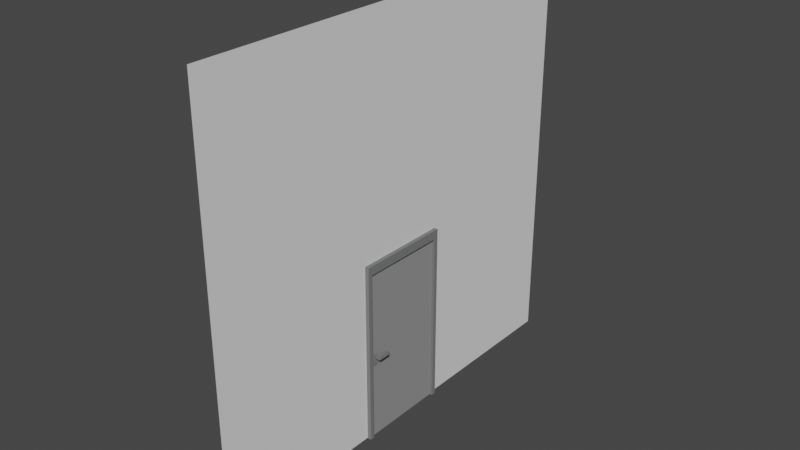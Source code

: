 # Source: CustomWalls_SingleDoor.blend  (saved by Blender 2.91.10; exported with 4.5.12 LTS)
import bpy
from mathutils import Matrix  # noqa: F401  (used for matrix-valued properties, if any)

bpy.ops.wm.read_factory_settings(use_empty=True)
scene = bpy.context.scene
scene.name = 'Scene'

# ---- materials (node trees are filled in below, after node groups)
mat_pintu = bpy.data.materials.new('Pintu')
mat_pintu.use_transparent_shadow = False
mat_gagang_pintu = bpy.data.materials.new('Gagang Pintu')
mat_gagang_pintu.use_transparent_shadow = False
mat_pintu_001 = bpy.data.materials.new('Pintu.001')
mat_pintu_001.use_transparent_shadow = False
mat_gagang_pintu_001 = bpy.data.materials.new('Gagang Pintu.001')
mat_gagang_pintu_001.use_transparent_shadow = False

# ---- material node trees
mat_pintu.use_nodes = True; mat_pintu.node_tree.nodes.clear()
_N = mat_pintu.node_tree.nodes; _L = mat_pintu.node_tree.links
n0 = _N.new('ShaderNodeOutputMaterial'); n0.name = 'Material Output'; n0.location = (300, 300)
n1 = _N.new('ShaderNodeBsdfPrincipled'); n1.name = 'Principled BSDF'; n1.location = (10, 300)
n1.distribution = 'GGX'
n1.subsurface_method = 'BURLEY'
n1.inputs[0].default_value = (0.2915, 0.2915, 0.2915, 1.0)
n1.inputs[2].default_value = 1.0
n1.inputs[3].default_value = 1.45
n1.inputs[13].default_value = 0.0
n1.inputs[27].default_value = (0.0, 0.0, 0.0, 1.0)
n1.inputs[28].default_value = 1.0
_L.new(n1.outputs[0], n0.inputs[0])
n0.is_active_output = True
mat_gagang_pintu.use_nodes = True; mat_gagang_pintu.node_tree.nodes.clear()
_N = mat_gagang_pintu.node_tree.nodes; _L = mat_gagang_pintu.node_tree.links
n0 = _N.new('ShaderNodeOutputMaterial'); n0.name = 'Material Output'; n0.location = (300, 300)
n1 = _N.new('ShaderNodeBsdfPrincipled'); n1.name = 'Principled BSDF'; n1.location = (10, 300)
n1.distribution = 'GGX'
n1.subsurface_method = 'BURLEY'
n1.inputs[0].default_value = (0.448, 0.448, 0.448, 1.0)
n1.inputs[1].default_value = 1.0
n1.inputs[2].default_value = 1.0
n1.inputs[3].default_value = 1.45
n1.inputs[13].default_value = 0.0
n1.inputs[27].default_value = (0.0, 0.0, 0.0, 1.0)
n1.inputs[28].default_value = 1.0
_L.new(n1.outputs[0], n0.inputs[0])
n0.is_active_output = True
mat_pintu_001.use_nodes = True; mat_pintu_001.node_tree.nodes.clear()
_N = mat_pintu_001.node_tree.nodes; _L = mat_pintu_001.node_tree.links
n0 = _N.new('ShaderNodeOutputMaterial'); n0.name = 'Material Output'; n0.location = (300, 300)
n1 = _N.new('ShaderNodeBsdfPrincipled'); n1.name = 'Principled BSDF'; n1.location = (10, 300)
n1.distribution = 'GGX'
n1.subsurface_method = 'BURLEY'
n1.inputs[0].default_value = (0.19, 0.1971, 0.1949, 1.0)
n1.inputs[2].default_value = 1.0
n1.inputs[3].default_value = 1.45
n1.inputs[13].default_value = 0.0
n1.inputs[27].default_value = (0.0, 0.0, 0.0, 1.0)
n1.inputs[28].default_value = 1.0
_L.new(n1.outputs[0], n0.inputs[0])
n0.is_active_output = True
mat_gagang_pintu_001.use_nodes = True; mat_gagang_pintu_001.node_tree.nodes.clear()
_N = mat_gagang_pintu_001.node_tree.nodes; _L = mat_gagang_pintu_001.node_tree.links
n0 = _N.new('ShaderNodeOutputMaterial'); n0.name = 'Material Output'; n0.location = (300, 300)
n1 = _N.new('ShaderNodeBsdfPrincipled'); n1.name = 'Principled BSDF'; n1.location = (10, 300)
n1.distribution = 'GGX'
n1.subsurface_method = 'BURLEY'
n1.inputs[0].default_value = (0.448, 0.448, 0.448, 1.0)
n1.inputs[1].default_value = 1.0
n1.inputs[2].default_value = 1.0
n1.inputs[3].default_value = 1.45
n1.inputs[13].default_value = 0.0
n1.inputs[27].default_value = (0.0, 0.0, 0.0, 1.0)
n1.inputs[28].default_value = 1.0
_L.new(n1.outputs[0], n0.inputs[0])
n0.is_active_output = True

# ---- world
world_world = bpy.data.worlds.new('World'); scene.world = world_world
world_world.use_nodes = True; world_world.node_tree.nodes.clear()
_N = world_world.node_tree.nodes; _L = world_world.node_tree.links
n0 = _N.new('ShaderNodeOutputWorld'); n0.name = 'World Output'; n0.location = (300, 300)
n1 = _N.new('ShaderNodeBackground'); n1.name = 'Background'; n1.location = (10, 300)
n1.inputs[0].default_value = (0.05088, 0.05088, 0.05088, 1.0)
_L.new(n1.outputs[0], n0.inputs[0])
n0.is_active_output = True
world_world.color = (0.05088, 0.05088, 0.05088)
world_world.use_sun_shadow = False
world_world.sun_shadow_jitter_overblur = 0.0

# ---- meshes
me_plane_004 = bpy.data.meshes.new('Plane.004')
me_plane_004.from_pydata([(-1.0, -1.0, 0.0), (1.0, -1.0, 0.0), (-1.0, 1.0, 0.0), (1.0, 1.0, 0.0), (1.0, -0.2131, 0.0), (1.0, 0.2048, 0.0), (0.1413, 0.207, 0.0), (0.1413, -0.2152, 0.0)], [], [(0, 1, 4, 7, 6, 5, 3, 2)])
_uv = me_plane_004.uv_layers.new(name='UVMap')
_uv.uv.foreach_set('vector', [0.0, 0.0, 1.0, 0.0, 1.0, 0.3935, 0.5707, 0.3924, 0.5707, 0.6035, 1.0, 0.6024, 1.0, 1.0, 0.0, 1.0])
me_plane_004.use_remesh_fix_poles = True
me_plane_004.use_remesh_preserve_attributes = False
me_plane_004.use_mirror_vertex_groups = False
me_plane_004.update()
me_cube_036 = bpy.data.meshes.new('Cube.036')
me_cube_036.from_pydata([(0.07233, 0.002695, 0.9526), (0.04798, 0.002695, 0.9526), (0.07233, 0.002695, 0.9513), (0.04798, 0.002695, 0.9513), (0.9958, -0.00861, 1.003), (0.9958, -0.008609, -1.371e-06), (0.9958, -0.04149, 1.003), (0.9958, -0.04149, -1.371e-06), (-1.005, -0.00861, 1.003), (-1.005, -0.008609, -1.55e-06), (-1.005, -0.04149, 1.003), (-1.005, -0.04149, -1.55e-06), (-0.05036, -0.133, 0.8353), (-0.05036, -0.09307, 0.8353), (-0.006772, -0.09307, 0.8353), (-0.006772, -0.133, 0.8353), (-0.05036, -0.133, 0.9355), (-0.05036, -0.133, 0.9791), (-0.006772, -0.133, 0.9791), (-0.006772, -0.133, 0.9355), (-0.006772, -0.04948, 0.9355), (-0.05036, -0.04948, 0.9355), (-0.006772, -0.09307, 0.9355), (-0.05036, -0.09307, 0.9355), (-0.006772, -0.04948, 0.9791), (-0.05036, -0.04948, 0.9791), (-0.006772, -0.09307, 0.9791), (-0.05036, -0.09307, 0.9791), (-0.006772, 0.08847, 0.8353), (-0.006772, 0.04849, 0.8353), (-0.05036, 0.04849, 0.8353), (-0.05036, 0.08847, 0.8353), (-0.006772, 0.08847, 0.9355), (-0.006772, 0.08847, 0.9791), (-0.05036, 0.08847, 0.9791), (-0.05036, 0.08847, 0.9355), (-0.05036, 0.004906, 0.9355), (-0.006772, 0.004906, 0.9355), (-0.05036, 0.04849, 0.9355), (-0.006772, 0.04849, 0.9355), (-0.05036, 0.004906, 0.9791), (-0.006772, 0.004906, 0.9791), (-0.05036, 0.04849, 0.9791), (-0.006772, 0.04849, 0.9791), (0.05945, -0.01205, 0.9152), (0.05945, 0.007693, 0.9152), (0.06658, -0.01205, 0.9159), (0.06658, 0.007693, 0.9159), (0.07344, -0.01205, 0.918), (0.07344, 0.007693, 0.918), (0.07976, -0.01205, 0.9214), (0.07976, 0.007693, 0.9214), (0.0853, -0.01205, 0.926), (0.0853, 0.007693, 0.926), (0.08985, -0.01205, 0.9315), (0.08985, 0.007693, 0.9315), (0.09323, -0.01205, 0.9378), (0.09323, 0.007693, 0.9378), (0.09531, -0.01205, 0.9447), (0.09531, 0.007693, 0.9447), (0.09601, -0.01205, 0.9518), (0.09601, 0.007693, 0.9518), (0.09531, -0.01205, 0.9589), (0.09531, 0.007693, 0.9589), (0.09323, -0.01205, 0.9658), (0.09323, 0.007693, 0.9658), (0.08985, -0.01205, 0.9721), (0.08985, 0.007693, 0.9721), (0.0853, -0.01205, 0.9777), (0.0853, 0.007693, 0.9777), (0.07976, -0.01205, 0.9822), (0.07976, 0.007693, 0.9822), (0.07344, -0.01205, 0.9856), (0.07344, 0.007693, 0.9856), (0.06658, -0.01205, 0.9877), (0.06658, 0.007693, 0.9877), (0.05945, -0.01205, 0.9884), (0.05945, 0.007693, 0.9884), (0.05232, -0.01205, 0.9877), (0.05232, 0.007693, 0.9877), (0.04546, -0.01205, 0.9856), (0.04546, 0.007693, 0.9856), (0.03914, -0.01205, 0.9822), (0.03914, 0.007693, 0.9822), (0.0336, -0.01205, 0.9777), (0.0336, 0.007693, 0.9777), (0.02905, -0.01205, 0.9721), (0.02905, 0.007693, 0.9721), (0.02567, -0.01205, 0.9658), (0.02567, 0.007693, 0.9658), (0.02359, -0.01205, 0.9589), (0.02359, 0.007693, 0.9589), (0.02289, -0.01205, 0.9518), (0.02289, 0.007693, 0.9518), (0.02359, -0.01205, 0.9447), (0.02359, 0.007693, 0.9447), (0.02567, -0.01205, 0.9378), (0.02567, 0.007693, 0.9378), (0.02905, -0.01205, 0.9315), (0.02905, 0.007693, 0.9315), (0.0336, -0.01205, 0.926), (0.0336, 0.007693, 0.926), (0.03914, -0.01205, 0.9214), (0.03914, 0.007693, 0.9214), (0.04546, -0.01205, 0.918), (0.04546, 0.007693, 0.918), (0.05232, -0.01205, 0.9159), (0.05232, 0.007693, 0.9159), (0.06627, 0.007798, 0.9175), (0.05945, 0.007798, 0.9168), (0.07283, 0.007798, 0.9195), (0.07887, 0.007798, 0.9227), (0.08417, 0.007798, 0.9271), (0.08852, 0.007798, 0.9324), (0.09175, 0.007798, 0.9384), (0.09374, 0.007798, 0.945), (0.09441, 0.007798, 0.9518), (0.09374, 0.007798, 0.9586), (0.09175, 0.007798, 0.9652), (0.08852, 0.007798, 0.9712), (0.08417, 0.007798, 0.9765), (0.07887, 0.007798, 0.9809), (0.07283, 0.007798, 0.9841), (0.06627, 0.007798, 0.9861), (0.05945, 0.007798, 0.9868), (0.05263, 0.007798, 0.9861), (0.04607, 0.007798, 0.9841), (0.04003, 0.007798, 0.9809), (0.03473, 0.007798, 0.9765), (0.03038, 0.007798, 0.9712), (0.02715, 0.007798, 0.9652), (0.02516, 0.007798, 0.9586), (0.02449, 0.007798, 0.9518), (0.02516, 0.007798, 0.945), (0.02715, 0.007798, 0.9384), (0.03038, 0.007798, 0.9324), (0.03473, 0.007798, 0.9271), (0.04003, 0.007798, 0.9227), (0.04607, 0.007798, 0.9195), (0.05263, 0.007798, 0.9175), (0.06567, 0.009167, 0.9205), (0.05945, 0.009167, 0.9199), (0.07165, 0.009167, 0.9223), (0.07717, 0.009167, 0.9253), (0.082, 0.009167, 0.9293), (0.08597, 0.009167, 0.9341), (0.08891, 0.009167, 0.9396), (0.09073, 0.009167, 0.9456), (0.09134, 0.009167, 0.9518), (0.09073, 0.009167, 0.958), (0.08891, 0.009167, 0.964), (0.08597, 0.009167, 0.9695), (0.082, 0.009167, 0.9744), (0.07717, 0.009167, 0.9783), (0.07165, 0.009167, 0.9813), (0.06567, 0.009167, 0.9831), (0.05945, 0.009167, 0.9837), (0.05323, 0.009167, 0.9831), (0.04725, 0.009167, 0.9813), (0.04173, 0.009167, 0.9783), (0.0369, 0.009167, 0.9744), (0.03294, 0.009167, 0.9695), (0.02999, 0.009167, 0.964), (0.02817, 0.009167, 0.958), (0.02756, 0.009167, 0.9518), (0.02817, 0.009167, 0.9456), (0.02999, 0.009167, 0.9396), (0.03294, 0.009167, 0.9341), (0.0369, 0.009167, 0.9293), (0.04173, 0.009167, 0.9253), (0.04725, 0.009167, 0.9223), (0.05323, 0.009167, 0.9205), (0.06511, 0.008266, 0.9234), (0.05945, 0.008266, 0.9228), (0.07055, 0.008266, 0.925), (0.07557, 0.008266, 0.9277), (0.07996, 0.008266, 0.9313), (0.08357, 0.008266, 0.9357), (0.08625, 0.008266, 0.9407), (0.0879, 0.008266, 0.9462), (0.08846, 0.008266, 0.9518), (0.0879, 0.008266, 0.9575), (0.08625, 0.008266, 0.9629), (0.08357, 0.008266, 0.9679), (0.07996, 0.008266, 0.9723), (0.07557, 0.008266, 0.9759), (0.07055, 0.008266, 0.9786), (0.06511, 0.008266, 0.9803), (0.05945, 0.008266, 0.9808), (0.05379, 0.008266, 0.9803), (0.04835, 0.008266, 0.9786), (0.04333, 0.008266, 0.9759), (0.03894, 0.008266, 0.9723), (0.03533, 0.008266, 0.9679), (0.03265, 0.008266, 0.9629), (0.031, 0.008266, 0.9575), (0.03044, 0.008266, 0.9518), (0.031, 0.008266, 0.9462), (0.03265, 0.008266, 0.9407), (0.03533, 0.008266, 0.9357), (0.03894, 0.008266, 0.9313), (0.04333, 0.008266, 0.9277), (0.04835, 0.008266, 0.925), (0.05379, 0.008266, 0.9234), (0.06511, 0.00575, 0.9234), (0.05945, 0.00575, 0.9228), (0.07055, 0.00575, 0.925), (0.07557, 0.00575, 0.9277), (0.07996, 0.00575, 0.9313), (0.08357, 0.00575, 0.9357), (0.08625, 0.00575, 0.9407), (0.0879, 0.00575, 0.9462), (0.08846, 0.00575, 0.9518), (0.0879, 0.00575, 0.9575), (0.08625, 0.00575, 0.9629), (0.08357, 0.00575, 0.9679), (0.07996, 0.00575, 0.9723), (0.07557, 0.00575, 0.9759), (0.07055, 0.00575, 0.9786), (0.06511, 0.00575, 0.9803), (0.05945, 0.00575, 0.9808), (0.05379, 0.00575, 0.9803), (0.04835, 0.00575, 0.9786), (0.04333, 0.00575, 0.9759), (0.03894, 0.00575, 0.9723), (0.03533, 0.00575, 0.9679), (0.03265, 0.00575, 0.9629), (0.031, 0.00575, 0.9575), (0.03044, 0.00575, 0.9518), (0.031, 0.00575, 0.9462), (0.03265, 0.00575, 0.9407), (0.03533, 0.00575, 0.9357), (0.03894, 0.00575, 0.9313), (0.04333, 0.00575, 0.9277), (0.04835, 0.00575, 0.925), (0.05379, 0.00575, 0.9234), (0.07233, 0.00575, 0.9513), (0.04798, 0.00575, 0.9513), (0.07233, 0.00575, 0.9526), (0.04798, 0.00575, 0.9526), (0.04663, -0.05302, 0.9526), (0.07098, -0.05302, 0.9526), (0.04663, -0.05302, 0.9513), (0.07098, -0.05302, 0.9513), (0.05951, -0.03828, 0.9152), (0.05951, -0.05802, 0.9152), (0.05237, -0.03828, 0.9159), (0.05237, -0.05802, 0.9159), (0.04551, -0.03828, 0.918), (0.04551, -0.05802, 0.918), (0.03919, -0.03828, 0.9214), (0.03919, -0.05802, 0.9214), (0.03365, -0.03828, 0.926), (0.03365, -0.05802, 0.926), (0.02911, -0.03828, 0.9315), (0.02911, -0.05802, 0.9315), (0.02573, -0.03828, 0.9378), (0.02573, -0.05802, 0.9378), (0.02365, -0.03828, 0.9447), (0.02365, -0.05802, 0.9447), (0.02294, -0.03828, 0.9518), (0.02294, -0.05802, 0.9518), (0.02365, -0.03828, 0.9589), (0.02365, -0.05802, 0.9589), (0.02573, -0.03828, 0.9658), (0.02573, -0.05802, 0.9658), (0.02911, -0.03828, 0.9721), (0.02911, -0.05802, 0.9721), (0.03365, -0.03828, 0.9777), (0.03365, -0.05802, 0.9777), (0.03919, -0.03828, 0.9822), (0.03919, -0.05802, 0.9822), (0.04551, -0.03828, 0.9856), (0.04551, -0.05802, 0.9856), (0.05237, -0.03828, 0.9877), (0.05237, -0.05802, 0.9877), (0.05951, -0.03828, 0.9884), (0.05951, -0.05802, 0.9884), (0.06664, -0.03828, 0.9877), (0.06664, -0.05802, 0.9877), (0.0735, -0.03828, 0.9856), (0.0735, -0.05802, 0.9856), (0.07982, -0.03828, 0.9822), (0.07982, -0.05802, 0.9822), (0.08536, -0.03828, 0.9777), (0.08536, -0.05802, 0.9777), (0.08991, -0.03828, 0.9721), (0.08991, -0.05802, 0.9721), (0.09329, -0.03828, 0.9658), (0.09329, -0.05802, 0.9658), (0.09537, -0.03828, 0.9589), (0.09537, -0.05802, 0.9589), (0.09607, -0.03828, 0.9518), (0.09607, -0.05802, 0.9518), (0.09537, -0.03828, 0.9447), (0.09537, -0.05802, 0.9447), (0.09329, -0.03828, 0.9378), (0.09329, -0.05802, 0.9378), (0.08991, -0.03828, 0.9315), (0.08991, -0.05802, 0.9315), (0.08536, -0.03828, 0.926), (0.08536, -0.05802, 0.926), (0.07982, -0.03828, 0.9214), (0.07982, -0.05802, 0.9214), (0.0735, -0.03828, 0.918), (0.0735, -0.05802, 0.918), (0.06664, -0.03828, 0.9159), (0.06664, -0.05802, 0.9159), (0.05269, -0.05813, 0.9175), (0.05951, -0.05813, 0.9168), (0.04613, -0.05813, 0.9195), (0.04008, -0.05813, 0.9227), (0.03479, -0.05813, 0.9271), (0.03044, -0.05813, 0.9324), (0.02721, -0.05813, 0.9384), (0.02522, -0.05813, 0.945), (0.02455, -0.05813, 0.9518), (0.02522, -0.05813, 0.9586), (0.02721, -0.05813, 0.9652), (0.03044, -0.05813, 0.9712), (0.03479, -0.05813, 0.9765), (0.04008, -0.05813, 0.9809), (0.04613, -0.05813, 0.9841), (0.05269, -0.05813, 0.9861), (0.05951, -0.05813, 0.9868), (0.06633, -0.05813, 0.9861), (0.07289, -0.05813, 0.9841), (0.07893, -0.05813, 0.9809), (0.08423, -0.05813, 0.9765), (0.08858, -0.05813, 0.9712), (0.09181, -0.05813, 0.9652), (0.0938, -0.05813, 0.9586), (0.09447, -0.05813, 0.9518), (0.0938, -0.05813, 0.945), (0.09181, -0.05813, 0.9384), (0.08858, -0.05813, 0.9324), (0.08423, -0.05813, 0.9271), (0.07893, -0.05813, 0.9227), (0.07289, -0.05813, 0.9195), (0.06633, -0.05813, 0.9175), (0.05328, -0.0595, 0.9205), (0.05951, -0.0595, 0.9199), (0.0473, -0.0595, 0.9223), (0.04179, -0.0595, 0.9253), (0.03696, -0.0595, 0.9293), (0.03299, -0.0595, 0.9341), (0.03004, -0.0595, 0.9396), (0.02823, -0.0595, 0.9456), (0.02762, -0.0595, 0.9518), (0.02823, -0.0595, 0.958), (0.03004, -0.0595, 0.964), (0.03299, -0.0595, 0.9695), (0.03696, -0.0595, 0.9744), (0.04179, -0.0595, 0.9783), (0.0473, -0.0595, 0.9813), (0.05328, -0.0595, 0.9831), (0.05951, -0.0595, 0.9837), (0.06573, -0.0595, 0.9831), (0.07171, -0.0595, 0.9813), (0.07722, -0.0595, 0.9783), (0.08206, -0.0595, 0.9744), (0.08602, -0.0595, 0.9695), (0.08897, -0.0595, 0.964), (0.09078, -0.0595, 0.958), (0.0914, -0.0595, 0.9518), (0.09078, -0.0595, 0.9456), (0.08897, -0.0595, 0.9396), (0.08602, -0.0595, 0.9341), (0.08206, -0.0595, 0.9293), (0.07722, -0.0595, 0.9253), (0.07171, -0.0595, 0.9223), (0.06573, -0.0595, 0.9205), (0.05385, -0.0586, 0.9234), (0.05951, -0.0586, 0.9228), (0.0484, -0.0586, 0.925), (0.04339, -0.0586, 0.9277), (0.03899, -0.0586, 0.9313), (0.03538, -0.0586, 0.9357), (0.0327, -0.0586, 0.9407), (0.03105, -0.0586, 0.9462), (0.0305, -0.0586, 0.9518), (0.03105, -0.0586, 0.9575), (0.0327, -0.0586, 0.9629), (0.03538, -0.0586, 0.9679), (0.03899, -0.0586, 0.9723), (0.04339, -0.0586, 0.9759), (0.0484, -0.0586, 0.9786), (0.05385, -0.0586, 0.9803), (0.05951, -0.0586, 0.9808), (0.06517, -0.0586, 0.9803), (0.07061, -0.0586, 0.9786), (0.07562, -0.0586, 0.9759), (0.08002, -0.0586, 0.9723), (0.08363, -0.0586, 0.9679), (0.08631, -0.0586, 0.9629), (0.08796, -0.0586, 0.9575), (0.08852, -0.0586, 0.9518), (0.08796, -0.0586, 0.9462), (0.08631, -0.0586, 0.9407), (0.08363, -0.0586, 0.9357), (0.08002, -0.0586, 0.9313), (0.07562, -0.0586, 0.9277), (0.07061, -0.0586, 0.925), (0.06517, -0.0586, 0.9234), (0.05385, -0.05608, 0.9234), (0.05951, -0.05608, 0.9228), (0.0484, -0.05608, 0.925), (0.04339, -0.05608, 0.9277), (0.03899, -0.05608, 0.9313), (0.03538, -0.05608, 0.9357), (0.0327, -0.05608, 0.9407), (0.03105, -0.05608, 0.9462), (0.0305, -0.05608, 0.9518), (0.03105, -0.05608, 0.9575), (0.0327, -0.05608, 0.9629), (0.03538, -0.05608, 0.9679), (0.03899, -0.05608, 0.9723), (0.04339, -0.05608, 0.9759), (0.0484, -0.05608, 0.9786), (0.05385, -0.05608, 0.9803), (0.05951, -0.05608, 0.9808), (0.06517, -0.05608, 0.9803), (0.07061, -0.05608, 0.9786), (0.07562, -0.05608, 0.9759), (0.08002, -0.05608, 0.9723), (0.08363, -0.05608, 0.9679), (0.08631, -0.05608, 0.9629), (0.08796, -0.05608, 0.9575), (0.08852, -0.05608, 0.9518), (0.08796, -0.05608, 0.9462), (0.08631, -0.05608, 0.9407), (0.08363, -0.05608, 0.9357), (0.08002, -0.05608, 0.9313), (0.07562, -0.05608, 0.9277), (0.07061, -0.05608, 0.925), (0.06517, -0.05608, 0.9234), (0.04663, -0.05608, 0.9513), (0.07098, -0.05608, 0.9513), (0.04663, -0.05608, 0.9526), (0.07098, -0.05608, 0.9526)], [], [(0, 2, 3, 1), (2, 236, 237, 3), (2, 0, 238, 236), (4, 8, 10, 6), (7, 6, 10, 11), (11, 10, 8, 9), (9, 5, 7, 11), (5, 4, 6, 7), (9, 8, 4, 5), (19, 16, 12, 15), (23, 22, 14, 13), (16, 23, 13, 12), (13, 14, 15, 12), (26, 27, 17, 18), (22, 19, 15, 14), (22, 26, 18, 19), (16, 19, 18, 17), (20, 24, 26, 22), (25, 21, 23, 27), (27, 23, 16, 17), (21, 20, 22, 23), (25, 24, 20, 21), (27, 26, 24, 25), (35, 32, 28, 31), (39, 38, 30, 29), (32, 39, 29, 28), (29, 30, 31, 28), (42, 43, 33, 34), (38, 35, 31, 30), (38, 42, 34, 35), (32, 35, 34, 33), (36, 40, 42, 38), (41, 37, 39, 43), (43, 39, 32, 33), (37, 36, 38, 39), (41, 40, 36, 37), (43, 42, 40, 41), (44, 45, 47, 46), (46, 47, 49, 48), (48, 49, 51, 50), (50, 51, 53, 52), (52, 53, 55, 54), (54, 55, 57, 56), (56, 57, 59, 58), (58, 59, 61, 60), (60, 61, 63, 62), (62, 63, 65, 64), (64, 65, 67, 66), (66, 67, 69, 68), (68, 69, 71, 70), (70, 71, 73, 72), (72, 73, 75, 74), (74, 75, 77, 76), (76, 77, 79, 78), (78, 79, 81, 80), (80, 81, 83, 82), (82, 83, 85, 84), (84, 85, 87, 86), (86, 87, 89, 88), (88, 89, 91, 90), (90, 91, 93, 92), (92, 93, 95, 94), (94, 95, 97, 96), (96, 97, 99, 98), (98, 99, 101, 100), (100, 101, 103, 102), (102, 103, 105, 104), (59, 57, 114, 115), (104, 105, 107, 106), (106, 107, 45, 44), (44, 46, 48, 50, 52, 54, 56, 58, 60, 62, 64, 66, 68, 70, 72, 74, 76, 78, 80, 82, 84, 86, 88, 90, 92, 94, 96, 98, 100, 102, 104, 106), (109, 139, 171, 141), (77, 75, 123, 124), (95, 93, 132, 133), (51, 49, 110, 111), (69, 67, 119, 120), (87, 85, 128, 129), (105, 103, 137, 138), (61, 59, 115, 116), (79, 77, 124, 125), (97, 95, 133, 134), (53, 51, 111, 112), (71, 69, 120, 121), (89, 87, 129, 130), (107, 105, 138, 139), (63, 61, 116, 117), (81, 79, 125, 126), (99, 97, 134, 135), (55, 53, 112, 113), (73, 71, 121, 122), (91, 89, 130, 131), (47, 45, 109, 108), (45, 107, 139, 109), (65, 63, 117, 118), (83, 81, 126, 127), (101, 99, 135, 136), (57, 55, 113, 114), (75, 73, 122, 123), (93, 91, 131, 132), (49, 47, 108, 110), (67, 65, 118, 119), (85, 83, 127, 128), (103, 101, 136, 137), (162, 161, 193, 194), (127, 126, 158, 159), (114, 113, 145, 146), (128, 127, 159, 160), (115, 114, 146, 147), (129, 128, 160, 161), (116, 115, 147, 148), (130, 129, 161, 162), (117, 116, 148, 149), (131, 130, 162, 163), (118, 117, 149, 150), (132, 131, 163, 164), (119, 118, 150, 151), (133, 132, 164, 165), (120, 119, 151, 152), (134, 133, 165, 166), (121, 120, 152, 153), (135, 134, 166, 167), (122, 121, 153, 154), (108, 109, 141, 140), (136, 135, 167, 168), (123, 122, 154, 155), (110, 108, 140, 142), (137, 136, 168, 169), (124, 123, 155, 156), (111, 110, 142, 143), (138, 137, 169, 170), (125, 124, 156, 157), (112, 111, 143, 144), (139, 138, 170, 171), (126, 125, 157, 158), (113, 112, 144, 145), (197, 196, 228, 229), (149, 148, 180, 181), (163, 162, 194, 195), (150, 149, 181, 182), (164, 163, 195, 196), (151, 150, 182, 183), (165, 164, 196, 197), (152, 151, 183, 184), (166, 165, 197, 198), (153, 152, 184, 185), (167, 166, 198, 199), (154, 153, 185, 186), (140, 141, 173, 172), (168, 167, 199, 200), (155, 154, 186, 187), (142, 140, 172, 174), (169, 168, 200, 201), (156, 155, 187, 188), (143, 142, 174, 175), (170, 169, 201, 202), (157, 156, 188, 189), (144, 143, 175, 176), (171, 170, 202, 203), (158, 157, 189, 190), (145, 144, 176, 177), (141, 171, 203, 173), (159, 158, 190, 191), (146, 145, 177, 178), (160, 159, 191, 192), (147, 146, 178, 179), (161, 160, 192, 193), (148, 147, 179, 180), (204, 205, 235, 234, 233, 232, 231, 230, 229, 228, 239, 237, 236, 212, 211, 210, 209, 208, 207, 206), (184, 183, 215, 216), (198, 197, 229, 230), (185, 184, 216, 217), (199, 198, 230, 231), (186, 185, 217, 218), (172, 173, 205, 204), (200, 199, 231, 232), (187, 186, 218, 219), (174, 172, 204, 206), (201, 200, 232, 233), (188, 187, 219, 220), (175, 174, 206, 207), (202, 201, 233, 234), (189, 188, 220, 221), (176, 175, 207, 208), (203, 202, 234, 235), (190, 189, 221, 222), (177, 176, 208, 209), (173, 203, 235, 205), (191, 190, 222, 223), (178, 177, 209, 210), (192, 191, 223, 224), (179, 178, 210, 211), (193, 192, 224, 225), (180, 179, 211, 212), (194, 193, 225, 226), (181, 180, 212, 213), (195, 194, 226, 227), (182, 181, 213, 214), (196, 195, 227, 228), (183, 182, 214, 215), (212, 236, 238, 239, 228, 227, 226, 225, 224, 223, 222, 221, 220, 219, 218, 217, 216, 215, 214, 213), (239, 1, 3, 237), (238, 0, 1, 239), (240, 242, 243, 241), (242, 436, 437, 243), (242, 240, 438, 436), (244, 245, 247, 246), (246, 247, 249, 248), (248, 249, 251, 250), (250, 251, 253, 252), (252, 253, 255, 254), (254, 255, 257, 256), (256, 257, 259, 258), (258, 259, 261, 260), (260, 261, 263, 262), (262, 263, 265, 264), (264, 265, 267, 266), (266, 267, 269, 268), (268, 269, 271, 270), (270, 271, 273, 272), (272, 273, 275, 274), (274, 275, 277, 276), (276, 277, 279, 278), (278, 279, 281, 280), (280, 281, 283, 282), (282, 283, 285, 284), (284, 285, 287, 286), (286, 287, 289, 288), (288, 289, 291, 290), (290, 291, 293, 292), (292, 293, 295, 294), (294, 295, 297, 296), (296, 297, 299, 298), (298, 299, 301, 300), (300, 301, 303, 302), (302, 303, 305, 304), (259, 257, 314, 315), (304, 305, 307, 306), (306, 307, 245, 244), (244, 246, 248, 250, 252, 254, 256, 258, 260, 262, 264, 266, 268, 270, 272, 274, 276, 278, 280, 282, 284, 286, 288, 290, 292, 294, 296, 298, 300, 302, 304, 306), (309, 339, 371, 341), (277, 275, 323, 324), (295, 293, 332, 333), (251, 249, 310, 311), (269, 267, 319, 320), (287, 285, 328, 329), (305, 303, 337, 338), (261, 259, 315, 316), (279, 277, 324, 325), (297, 295, 333, 334), (253, 251, 311, 312), (271, 269, 320, 321), (289, 287, 329, 330), (307, 305, 338, 339), (263, 261, 316, 317), (281, 279, 325, 326), (299, 297, 334, 335), (255, 253, 312, 313), (273, 271, 321, 322), (291, 289, 330, 331), (247, 245, 309, 308), (245, 307, 339, 309), (265, 263, 317, 318), (283, 281, 326, 327), (301, 299, 335, 336), (257, 255, 313, 314), (275, 273, 322, 323), (293, 291, 331, 332), (249, 247, 308, 310), (267, 265, 318, 319), (285, 283, 327, 328), (303, 301, 336, 337), (362, 361, 393, 394), (327, 326, 358, 359), (314, 313, 345, 346), (328, 327, 359, 360), (315, 314, 346, 347), (329, 328, 360, 361), (316, 315, 347, 348), (330, 329, 361, 362), (317, 316, 348, 349), (331, 330, 362, 363), (318, 317, 349, 350), (332, 331, 363, 364), (319, 318, 350, 351), (333, 332, 364, 365), (320, 319, 351, 352), (334, 333, 365, 366), (321, 320, 352, 353), (335, 334, 366, 367), (322, 321, 353, 354), (308, 309, 341, 340), (336, 335, 367, 368), (323, 322, 354, 355), (310, 308, 340, 342), (337, 336, 368, 369), (324, 323, 355, 356), (311, 310, 342, 343), (338, 337, 369, 370), (325, 324, 356, 357), (312, 311, 343, 344), (339, 338, 370, 371), (326, 325, 357, 358), (313, 312, 344, 345), (397, 396, 428, 429), (349, 348, 380, 381), (363, 362, 394, 395), (350, 349, 381, 382), (364, 363, 395, 396), (351, 350, 382, 383), (365, 364, 396, 397), (352, 351, 383, 384), (366, 365, 397, 398), (353, 352, 384, 385), (367, 366, 398, 399), (354, 353, 385, 386), (340, 341, 373, 372), (368, 367, 399, 400), (355, 354, 386, 387), (342, 340, 372, 374), (369, 368, 400, 401), (356, 355, 387, 388), (343, 342, 374, 375), (370, 369, 401, 402), (357, 356, 388, 389), (344, 343, 375, 376), (371, 370, 402, 403), (358, 357, 389, 390), (345, 344, 376, 377), (341, 371, 403, 373), (359, 358, 390, 391), (346, 345, 377, 378), (360, 359, 391, 392), (347, 346, 378, 379), (361, 360, 392, 393), (348, 347, 379, 380), (404, 405, 435, 434, 433, 432, 431, 430, 429, 428, 439, 437, 436, 412, 411, 410, 409, 408, 407, 406), (384, 383, 415, 416), (398, 397, 429, 430), (385, 384, 416, 417), (399, 398, 430, 431), (386, 385, 417, 418), (372, 373, 405, 404), (400, 399, 431, 432), (387, 386, 418, 419), (374, 372, 404, 406), (401, 400, 432, 433), (388, 387, 419, 420), (375, 374, 406, 407), (402, 401, 433, 434), (389, 388, 420, 421), (376, 375, 407, 408), (403, 402, 434, 435), (390, 389, 421, 422), (377, 376, 408, 409), (373, 403, 435, 405), (391, 390, 422, 423), (378, 377, 409, 410), (392, 391, 423, 424), (379, 378, 410, 411), (393, 392, 424, 425), (380, 379, 411, 412), (394, 393, 425, 426), (381, 380, 412, 413), (395, 394, 426, 427), (382, 381, 413, 414), (396, 395, 427, 428), (383, 382, 414, 415), (412, 436, 438, 439, 428, 427, 426, 425, 424, 423, 422, 421, 420, 419, 418, 417, 416, 415, 414, 413), (439, 241, 243, 437), (438, 240, 241, 439)])
me_cube_036.polygons.foreach_set('material_index', [1, 1, 1, 0, 0, 0, 0, 0, 0, 1, 1, 1, 1, 1, 1, 1, 1, 1, 1, 1, 1, 1, 1, 1, 1, 1, 1, 1, 1, 1, 1, 1, 1, 1, 1, 1, 1, 1, 1, 1, 1, 1, 1, 1, 1, 1, 1, 1, 1, 1, 1, 1, 1, 1, 1, 1, 1, 1, 1, 1, 1, 1, 1, 1, 1, 1, 1, 1, 1, 1, 1, 1, 1, 1, 1, 1, 1, 1, 1, 1, 1, 1, 1, 1, 1, 1, 1, 1, 1, 1, 1, 1, 1, 1, 1, 1, 1, 1, 1, 1, 1, 1, 1, 1, 1, 1, 1, 1, 1, 1, 1, 1, 1, 1, 1, 1, 1, 1, 1, 1, 1, 1, 1, 1, 1, 1, 1, 1, 1, 1, 1, 1, 1, 1, 1, 1, 1, 1, 1, 1, 1, 1, 1, 1, 1, 1, 1, 1, 1, 1, 1, 1, 1, 1, 1, 1, 1, 1, 1, 1, 1, 1, 1, 1, 1, 1, 1, 1, 1, 1, 1, 1, 1, 1, 1, 1, 1, 1, 1, 1, 1, 1, 1, 1, 1, 1, 1, 1, 1, 1, 1, 1, 1, 1, 1, 1, 1, 1, 1, 1, 1, 1, 1, 1, 1, 1, 1, 1, 1, 1, 1, 1, 1, 1, 1, 1, 1, 1, 1, 1, 1, 1, 1, 1, 1, 1, 1, 1, 1, 1, 1, 1, 1, 1, 1, 1, 1, 1, 1, 1, 1, 1, 1, 1, 1, 1, 1, 1, 1, 1, 1, 1, 1, 1, 1, 1, 1, 1, 1, 1, 1, 1, 1, 1, 1, 1, 1, 1, 1, 1, 1, 1, 1, 1, 1, 1, 1, 1, 1, 1, 1, 1, 1, 1, 1, 1, 1, 1, 1, 1, 1, 1, 1, 1, 1, 1, 1, 1, 1, 1, 1, 1, 1, 1, 1, 1, 1, 1, 1, 1, 1, 1, 1, 1, 1, 1, 1, 1, 1, 1, 1, 1, 1, 1, 1, 1, 1, 1, 1, 1, 1, 1, 1, 1, 1, 1, 1, 1, 1, 1, 1, 1, 1, 1, 1, 1, 1, 1, 1, 1, 1, 1, 1, 1, 1, 1, 1, 1, 1, 1, 1, 1, 1, 1, 1, 1, 1, 1, 1, 1])
_uv = me_cube_036.uv_layers.new(name='UVMap')
_uv.uv.foreach_set('vector', [0.375, 0.0, 0.375, 0.25, 0.625, 0.25, 0.625, 0.0, 0.375, 0.25, 0.375, 0.4047, 0.625, 0.4047, 0.625, 0.25, 0.125, 0.5, 0.125, 0.75, 0.2797, 0.75, 0.2797, 0.5, 0.625, 0.5, 0.875, 0.5, 0.875, 0.75, 0.625, 0.75, 0.375, 0.75, 0.625, 0.75, 0.625, 1.0, 0.375, 1.0, 0.375, 0.0, 0.625, 0.0, 0.625, 0.25, 0.375, 0.25, 0.125, 0.5, 0.375, 0.5, 0.375, 0.75, 0.125, 0.75, 0.375, 0.5, 0.625, 0.5, 0.625, 0.75, 0.375, 0.75, 0.375, 0.25, 0.625, 0.25, 0.625, 0.5, 0.375, 0.5, 0.625, 0.5, 0.375, 0.5, 0.375, 0.5, 0.625, 0.5, 0.375, 1.0, 0.625, 1.0, 0.625, 1.0, 0.375, 1.0, 0.625, 0.5, 0.625, 0.5, 0.625, 0.5, 0.625, 0.5, 0.375, 1.0, 0.625, 1.0, 0.625, 1.0, 0.375, 1.0, 0.875, 0.5, 0.625, 0.5, 0.625, 0.5, 0.875, 0.5, 0.375, 0.25, 0.375, 0.25, 0.375, 0.25, 0.375, 0.25, 0.375, 0.25, 0.625, 0.25, 0.625, 0.25, 0.375, 0.25, 0.375, 0.5, 0.625, 0.5, 0.625, 0.75, 0.375, 0.75, 0.375, 0.0, 0.625, 0.0, 0.625, 0.25, 0.375, 0.25, 0.375, 0.25, 0.625, 0.25, 0.625, 0.5, 0.375, 0.5, 0.375, 0.5, 0.625, 0.5, 0.625, 0.5, 0.375, 0.5, 0.375, 0.75, 0.625, 0.75, 0.625, 1.0, 0.375, 1.0, 0.125, 0.5, 0.375, 0.5, 0.375, 0.75, 0.125, 0.75, 0.625, 0.5, 0.875, 0.5, 0.875, 0.75, 0.625, 0.75, 0.625, 0.5, 0.375, 0.5, 0.375, 0.5, 0.625, 0.5, 0.375, 1.0, 0.625, 1.0, 0.625, 1.0, 0.375, 1.0, 0.625, 0.5, 0.625, 0.5, 0.625, 0.5, 0.625, 0.5, 0.375, 1.0, 0.625, 1.0, 0.625, 1.0, 0.375, 1.0, 0.875, 0.5, 0.625, 0.5, 0.625, 0.5, 0.875, 0.5, 0.375, 0.25, 0.375, 0.25, 0.375, 0.25, 0.375, 0.25, 0.375, 0.25, 0.625, 0.25, 0.625, 0.25, 0.375, 0.25, 0.375, 0.5, 0.625, 0.5, 0.625, 0.75, 0.375, 0.75, 0.375, 0.0, 0.625, 0.0, 0.625, 0.25, 0.375, 0.25, 0.375, 0.25, 0.625, 0.25, 0.625, 0.5, 0.375, 0.5, 0.375, 0.5, 0.625, 0.5, 0.625, 0.5, 0.375, 0.5, 0.375, 0.75, 0.625, 0.75, 0.625, 1.0, 0.375, 1.0, 0.125, 0.5, 0.375, 0.5, 0.375, 0.75, 0.125, 0.75, 0.625, 0.5, 0.875, 0.5, 0.875, 0.75, 0.625, 0.75, 1.0, 0.5, 1.0, 1.0, 0.9688, 1.0, 0.9688, 0.5, 0.9688, 0.5, 0.9688, 1.0, 0.9375, 1.0, 0.9375, 0.5, 0.9375, 0.5, 0.9375, 1.0, 0.9062, 1.0, 0.9062, 0.5, 0.9062, 0.5, 0.9062, 1.0, 0.875, 1.0, 0.875, 0.5, 0.875, 0.5, 0.875, 1.0, 0.8438, 1.0, 0.8438, 0.5, 0.8438, 0.5, 0.8438, 1.0, 0.8125, 1.0, 0.8125, 0.5, 0.8125, 0.5, 0.8125, 1.0, 0.7812, 1.0, 0.7812, 0.5, 0.7812, 0.5, 0.7812, 1.0, 0.75, 1.0, 0.75, 0.5, 0.75, 0.5, 0.75, 1.0, 0.7188, 1.0, 0.7188, 0.5, 0.7188, 0.5, 0.7188, 1.0, 0.6875, 1.0, 0.6875, 0.5, 0.6875, 0.5, 0.6875, 1.0, 0.6562, 1.0, 0.6562, 0.5, 0.6562, 0.5, 0.6562, 1.0, 0.625, 1.0, 0.625, 0.5, 0.625, 0.5, 0.625, 1.0, 0.5938, 1.0, 0.5938, 0.5, 0.5938, 0.5, 0.5938, 1.0, 0.5625, 1.0, 0.5625, 0.5, 0.5625, 0.5, 0.5625, 1.0, 0.5312, 1.0, 0.5312, 0.5, 0.5312, 0.5, 0.5312, 1.0, 0.5, 1.0, 0.5, 0.5, 0.5, 0.5, 0.5, 1.0, 0.4688, 1.0, 0.4688, 0.5, 0.4688, 0.5, 0.4688, 1.0, 0.4375, 1.0, 0.4375, 0.5, 0.4375, 0.5, 0.4375, 1.0, 0.4062, 1.0, 0.4062, 0.5, 0.4062, 0.5, 0.4062, 1.0, 0.375, 1.0, 0.375, 0.5, 0.375, 0.5, 0.375, 1.0, 0.3438, 1.0, 0.3438, 0.5, 0.3438, 0.5, 0.3438, 1.0, 0.3125, 1.0, 0.3125, 0.5, 0.3125, 0.5, 0.3125, 1.0, 0.2812, 1.0, 0.2812, 0.5, 0.2812, 0.5, 0.2812, 1.0, 0.25, 1.0, 0.25, 0.5, 0.25, 0.5, 0.25, 1.0, 0.2188, 1.0, 0.2188, 0.5, 0.2188, 0.5, 0.2188, 1.0, 0.1875, 1.0, 0.1875, 0.5, 0.1875, 0.5, 0.1875, 1.0, 0.1562, 1.0, 0.1562, 0.5, 0.1562, 0.5, 0.1562, 1.0, 0.125, 1.0, 0.125, 0.5, 0.125, 0.5, 0.125, 1.0, 0.09375, 1.0, 0.09375, 0.5, 0.09375, 0.5, 0.09375, 1.0, 0.0625, 1.0, 0.0625, 0.5, 0.7812, 1.0, 0.8125, 1.0, 0.8125, 1.0, 0.7812, 1.0, 0.0625, 0.5, 0.0625, 1.0, 0.03125, 1.0, 0.03125, 0.5, 0.03125, 0.5, 0.03125, 1.0, 0.0, 1.0, 0.0, 0.5, 0.75, 0.49, 0.7968, 0.4854, 0.8418, 0.4717, 0.8833, 0.4496, 0.9197, 0.4197, 0.9496, 0.3833, 0.9717, 0.3418, 0.9854, 0.2968, 0.99, 0.25, 0.9854, 0.2032, 0.9717, 0.1582, 0.9496, 0.1167, 0.9197, 0.08029, 0.8833, 0.05045, 0.8418, 0.02827, 0.7968, 0.01461, 0.75, 0.01, 0.7032, 0.01461, 0.6582, 0.02827, 0.6167, 0.05045, 0.5803, 0.08029, 0.5504, 0.1167, 0.5283, 0.1582, 0.5146, 0.2032, 0.51, 0.25, 0.5146, 0.2968, 0.5283, 0.3418, 0.5504, 0.3833, 0.5803, 0.4197, 0.6167, 0.4496, 0.6582, 0.4717, 0.7032, 0.4854, 0.0, 1.0, 0.03125, 1.0, 0.03125, 1.0, 0.0, 1.0, 0.5, 1.0, 0.5312, 1.0, 0.5312, 1.0, 0.5, 1.0, 0.2188, 1.0, 0.25, 1.0, 0.25, 1.0, 0.2188, 1.0, 0.9062, 1.0, 0.9375, 1.0, 0.9375, 1.0, 0.9062, 1.0, 0.625, 1.0, 0.6562, 1.0, 0.6562, 1.0, 0.625, 1.0, 0.3438, 1.0, 0.375, 1.0, 0.375, 1.0, 0.3438, 1.0, 0.0625, 1.0, 0.09375, 1.0, 0.09375, 1.0, 0.0625, 1.0, 0.75, 1.0, 0.7812, 1.0, 0.7812, 1.0, 0.75, 1.0, 0.4688, 1.0, 0.5, 1.0, 0.5, 1.0, 0.4688, 1.0, 0.1875, 1.0, 0.2188, 1.0, 0.2188, 1.0, 0.1875, 1.0, 0.875, 1.0, 0.9062, 1.0, 0.9062, 1.0, 0.875, 1.0, 0.5938, 1.0, 0.625, 1.0, 0.625, 1.0, 0.5938, 1.0, 0.3125, 1.0, 0.3438, 1.0, 0.3438, 1.0, 0.3125, 1.0, 0.03125, 1.0, 0.0625, 1.0, 0.0625, 1.0, 0.03125, 1.0, 0.7188, 1.0, 0.75, 1.0, 0.75, 1.0, 0.7188, 1.0, 0.4375, 1.0, 0.4688, 1.0, 0.4688, 1.0, 0.4375, 1.0, 0.1562, 1.0, 0.1875, 1.0, 0.1875, 1.0, 0.1562, 1.0, 0.8438, 1.0, 0.875, 1.0, 0.875, 1.0, 0.8438, 1.0, 0.5625, 1.0, 0.5938, 1.0, 0.5938, 1.0, 0.5625, 1.0, 0.2812, 1.0, 0.3125, 1.0, 0.3125, 1.0, 0.2812, 1.0, 0.9688, 1.0, 1.0, 1.0, 1.0, 1.0, 0.9688, 1.0, 0.0, 1.0, 0.03125, 1.0, 0.03125, 1.0, 0.0, 1.0, 0.6875, 1.0, 0.7188, 1.0, 0.7188, 1.0, 0.6875, 1.0, 0.4062, 1.0, 0.4375, 1.0, 0.4375, 1.0, 0.4062, 1.0, 0.125, 1.0, 0.1562, 1.0, 0.1562, 1.0, 0.125, 1.0, 0.8125, 1.0, 0.8438, 1.0, 0.8438, 1.0, 0.8125, 1.0, 0.5312, 1.0, 0.5625, 1.0, 0.5625, 1.0, 0.5312, 1.0, 0.25, 1.0, 0.2812, 1.0, 0.2812, 1.0, 0.25, 1.0, 0.9375, 1.0, 0.9688, 1.0, 0.9688, 1.0, 0.9375, 1.0, 0.6562, 1.0, 0.6875, 1.0, 0.6875, 1.0, 0.6562, 1.0, 0.375, 1.0, 0.4062, 1.0, 0.4062, 1.0, 0.375, 1.0, 0.09375, 1.0, 0.125, 1.0, 0.125, 1.0, 0.09375, 1.0, 0.3125, 1.0, 0.3438, 1.0, 0.3438, 1.0, 0.3125, 1.0, 0.4062, 1.0, 0.4375, 1.0, 0.4375, 1.0, 0.4062, 1.0, 0.8125, 1.0, 0.8438, 1.0, 0.8438, 1.0, 0.8125, 1.0, 0.375, 1.0, 0.4062, 1.0, 0.4062, 1.0, 0.375, 1.0, 0.7812, 1.0, 0.8125, 1.0, 0.8125, 1.0, 0.7812, 1.0, 0.3438, 1.0, 0.375, 1.0, 0.375, 1.0, 0.3438, 1.0, 0.75, 1.0, 0.7812, 1.0, 0.7812, 1.0, 0.75, 1.0, 0.3125, 1.0, 0.3438, 1.0, 0.3438, 1.0, 0.3125, 1.0, 0.7188, 1.0, 0.75, 1.0, 0.75, 1.0, 0.7188, 1.0, 0.2812, 1.0, 0.3125, 1.0, 0.3125, 1.0, 0.2812, 1.0, 0.6875, 1.0, 0.7188, 1.0, 0.7188, 1.0, 0.6875, 1.0, 0.25, 1.0, 0.2812, 1.0, 0.2812, 1.0, 0.25, 1.0, 0.6562, 1.0, 0.6875, 1.0, 0.6875, 1.0, 0.6562, 1.0, 0.2188, 1.0, 0.25, 1.0, 0.25, 1.0, 0.2188, 1.0, 0.625, 1.0, 0.6562, 1.0, 0.6562, 1.0, 0.625, 1.0, 0.1875, 1.0, 0.2188, 1.0, 0.2188, 1.0, 0.1875, 1.0, 0.5938, 1.0, 0.625, 1.0, 0.625, 1.0, 0.5938, 1.0, 0.1562, 1.0, 0.1875, 1.0, 0.1875, 1.0, 0.1562, 1.0, 0.5625, 1.0, 0.5938, 1.0, 0.5938, 1.0, 0.5625, 1.0, 0.9688, 1.0, 1.0, 1.0, 1.0, 1.0, 0.9688, 1.0, 0.125, 1.0, 0.1562, 1.0, 0.1562, 1.0, 0.125, 1.0, 0.5312, 1.0, 0.5625, 1.0, 0.5625, 1.0, 0.5312, 1.0, 0.9375, 1.0, 0.9688, 1.0, 0.9688, 1.0, 0.9375, 1.0, 0.09375, 1.0, 0.125, 1.0, 0.125, 1.0, 0.09375, 1.0, 0.5, 1.0, 0.5312, 1.0, 0.5312, 1.0, 0.5, 1.0, 0.9062, 1.0, 0.9375, 1.0, 0.9375, 1.0, 0.9062, 1.0, 0.0625, 1.0, 0.09375, 1.0, 0.09375, 1.0, 0.0625, 1.0, 0.4688, 1.0, 0.5, 1.0, 0.5, 1.0, 0.4688, 1.0, 0.875, 1.0, 0.9062, 1.0, 0.9062, 1.0, 0.875, 1.0, 0.03125, 1.0, 0.0625, 1.0, 0.0625, 1.0, 0.03125, 1.0, 0.4375, 1.0, 0.4688, 1.0, 0.4688, 1.0, 0.4375, 1.0, 0.8438, 1.0, 0.875, 1.0, 0.875, 1.0, 0.8438, 1.0, 0.2188, 1.0, 0.25, 1.0, 0.25, 1.0, 0.2188, 1.0, 0.7188, 1.0, 0.75, 1.0, 0.75, 1.0, 0.7188, 1.0, 0.2812, 1.0, 0.3125, 1.0, 0.3125, 1.0, 0.2812, 1.0, 0.6875, 1.0, 0.7188, 1.0, 0.7188, 1.0, 0.6875, 1.0, 0.25, 1.0, 0.2812, 1.0, 0.2812, 1.0, 0.25, 1.0, 0.6562, 1.0, 0.6875, 1.0, 0.6875, 1.0, 0.6562, 1.0, 0.2188, 1.0, 0.25, 1.0, 0.25, 1.0, 0.2188, 1.0, 0.625, 1.0, 0.6562, 1.0, 0.6562, 1.0, 0.625, 1.0, 0.1875, 1.0, 0.2188, 1.0, 0.2188, 1.0, 0.1875, 1.0, 0.5938, 1.0, 0.625, 1.0, 0.625, 1.0, 0.5938, 1.0, 0.1562, 1.0, 0.1875, 1.0, 0.1875, 1.0, 0.1562, 1.0, 0.5625, 1.0, 0.5938, 1.0, 0.5938, 1.0, 0.5625, 1.0, 0.9688, 1.0, 1.0, 1.0, 1.0, 1.0, 0.9688, 1.0, 0.125, 1.0, 0.1562, 1.0, 0.1562, 1.0, 0.125, 1.0, 0.5312, 1.0, 0.5625, 1.0, 0.5625, 1.0, 0.5312, 1.0, 0.9375, 1.0, 0.9688, 1.0, 0.9688, 1.0, 0.9375, 1.0, 0.09375, 1.0, 0.125, 1.0, 0.125, 1.0, 0.09375, 1.0, 0.5, 1.0, 0.5312, 1.0, 0.5312, 1.0, 0.5, 1.0, 0.9062, 1.0, 0.9375, 1.0, 0.9375, 1.0, 0.9062, 1.0, 0.0625, 1.0, 0.09375, 1.0, 0.09375, 1.0, 0.0625, 1.0, 0.4688, 1.0, 0.5, 1.0, 0.5, 1.0, 0.4688, 1.0, 0.875, 1.0, 0.9062, 1.0, 0.9062, 1.0, 0.875, 1.0, 0.03125, 1.0, 0.0625, 1.0, 0.0625, 1.0, 0.03125, 1.0, 0.4375, 1.0, 0.4688, 1.0, 0.4688, 1.0, 0.4375, 1.0, 0.8438, 1.0, 0.875, 1.0, 0.875, 1.0, 0.8438, 1.0, 0.0, 1.0, 0.03125, 1.0, 0.03125, 1.0, 0.0, 1.0, 0.4062, 1.0, 0.4375, 1.0, 0.4375, 1.0, 0.4062, 1.0, 0.8125, 1.0, 0.8438, 1.0, 0.8438, 1.0, 0.8125, 1.0, 0.375, 1.0, 0.4062, 1.0, 0.4062, 1.0, 0.375, 1.0, 0.7812, 1.0, 0.8125, 1.0, 0.8125, 1.0, 0.7812, 1.0, 0.3438, 1.0, 0.375, 1.0, 0.375, 1.0, 0.3438, 1.0, 0.75, 1.0, 0.7812, 1.0, 0.7812, 1.0, 0.75, 1.0, 0.2968, 0.4854, 0.25, 0.49, 0.2032, 0.4854, 0.1582, 0.4717, 0.1167, 0.4496, 0.08029, 0.4197, 0.05045, 0.3833, 0.02827, 0.3418, 0.01461, 0.2968, 0.01, 0.25, 0.1551, 0.2432, 0.1551, 0.254, 0.3565, 0.254, 0.49, 0.25, 0.4854, 0.2968, 0.4717, 0.3418, 0.4496, 0.3833, 0.4197, 0.4197, 0.3833, 0.4496, 0.3418, 0.4717, 0.625, 1.0, 0.6562, 1.0, 0.6562, 1.0, 0.625, 1.0, 0.1875, 1.0, 0.2188, 1.0, 0.2188, 1.0, 0.1875, 1.0, 0.5938, 1.0, 0.625, 1.0, 0.625, 1.0, 0.5938, 1.0, 0.1562, 1.0, 0.1875, 1.0, 0.1875, 1.0, 0.1562, 1.0, 0.5625, 1.0, 0.5938, 1.0, 0.5938, 1.0, 0.5625, 1.0, 0.9688, 1.0, 1.0, 1.0, 1.0, 1.0, 0.9688, 1.0, 0.125, 1.0, 0.1562, 1.0, 0.1562, 1.0, 0.125, 1.0, 0.5312, 1.0, 0.5625, 1.0, 0.5625, 1.0, 0.5312, 1.0, 0.9375, 1.0, 0.9688, 1.0, 0.9688, 1.0, 0.9375, 1.0, 0.09375, 1.0, 0.125, 1.0, 0.125, 1.0, 0.09375, 1.0, 0.5, 1.0, 0.5312, 1.0, 0.5312, 1.0, 0.5, 1.0, 0.9062, 1.0, 0.9375, 1.0, 0.9375, 1.0, 0.9062, 1.0, 0.0625, 1.0, 0.09375, 1.0, 0.09375, 1.0, 0.0625, 1.0, 0.4688, 1.0, 0.5, 1.0, 0.5, 1.0, 0.4688, 1.0, 0.875, 1.0, 0.9062, 1.0, 0.9062, 1.0, 0.875, 1.0, 0.03125, 1.0, 0.0625, 1.0, 0.0625, 1.0, 0.03125, 1.0, 0.4375, 1.0, 0.4688, 1.0, 0.4688, 1.0, 0.4375, 1.0, 0.8438, 1.0, 0.875, 1.0, 0.875, 1.0, 0.8438, 1.0, 0.0, 1.0, 0.03125, 1.0, 0.03125, 1.0, 0.0, 1.0, 0.4062, 1.0, 0.4375, 1.0, 0.4375, 1.0, 0.4062, 1.0, 0.8125, 1.0, 0.8438, 1.0, 0.8438, 1.0, 0.8125, 1.0, 0.375, 1.0, 0.4062, 1.0, 0.4062, 1.0, 0.375, 1.0, 0.7812, 1.0, 0.8125, 1.0, 0.8125, 1.0, 0.7812, 1.0, 0.3438, 1.0, 0.375, 1.0, 0.375, 1.0, 0.3438, 1.0, 0.75, 1.0, 0.7812, 1.0, 0.7812, 1.0, 0.75, 1.0, 0.3125, 1.0, 0.3438, 1.0, 0.3438, 1.0, 0.3125, 1.0, 0.7188, 1.0, 0.75, 1.0, 0.75, 1.0, 0.7188, 1.0, 0.2812, 1.0, 0.3125, 1.0, 0.3125, 1.0, 0.2812, 1.0, 0.6875, 1.0, 0.7188, 1.0, 0.7188, 1.0, 0.6875, 1.0, 0.25, 1.0, 0.2812, 1.0, 0.2812, 1.0, 0.25, 1.0, 0.6562, 1.0, 0.6875, 1.0, 0.6875, 1.0, 0.6562, 1.0, 0.49, 0.25, 0.3565, 0.254, 0.3565, 0.2432, 0.1551, 0.2432, 0.01, 0.25, 0.01461, 0.2032, 0.02827, 0.1582, 0.05045, 0.1167, 0.08029, 0.08029, 0.1167, 0.05045, 0.1582, 0.02827, 0.2032, 0.01461, 0.25, 0.01, 0.2968, 0.01461, 0.3418, 0.02827, 0.3833, 0.05045, 0.4197, 0.08029, 0.4496, 0.1167, 0.4717, 0.1582, 0.4854, 0.2032, 0.7203, 0.75, 0.875, 0.75, 0.875, 0.5, 0.7203, 0.5, 0.375, 0.8453, 0.375, 1.0, 0.625, 1.0, 0.625, 0.8453, 0.375, 0.0, 0.375, 0.25, 0.625, 0.25, 0.625, 0.0, 0.375, 0.25, 0.375, 0.4047, 0.625, 0.4047, 0.625, 0.25, 0.125, 0.5, 0.125, 0.75, 0.2797, 0.75, 0.2797, 0.5, 1.0, 0.5, 1.0, 1.0, 0.9688, 1.0, 0.9688, 0.5, 0.9688, 0.5, 0.9688, 1.0, 0.9375, 1.0, 0.9375, 0.5, 0.9375, 0.5, 0.9375, 1.0, 0.9062, 1.0, 0.9062, 0.5, 0.9062, 0.5, 0.9062, 1.0, 0.875, 1.0, 0.875, 0.5, 0.875, 0.5, 0.875, 1.0, 0.8438, 1.0, 0.8438, 0.5, 0.8438, 0.5, 0.8438, 1.0, 0.8125, 1.0, 0.8125, 0.5, 0.8125, 0.5, 0.8125, 1.0, 0.7812, 1.0, 0.7812, 0.5, 0.7812, 0.5, 0.7812, 1.0, 0.75, 1.0, 0.75, 0.5, 0.75, 0.5, 0.75, 1.0, 0.7188, 1.0, 0.7188, 0.5, 0.7188, 0.5, 0.7188, 1.0, 0.6875, 1.0, 0.6875, 0.5, 0.6875, 0.5, 0.6875, 1.0, 0.6562, 1.0, 0.6562, 0.5, 0.6562, 0.5, 0.6562, 1.0, 0.625, 1.0, 0.625, 0.5, 0.625, 0.5, 0.625, 1.0, 0.5938, 1.0, 0.5938, 0.5, 0.5938, 0.5, 0.5938, 1.0, 0.5625, 1.0, 0.5625, 0.5, 0.5625, 0.5, 0.5625, 1.0, 0.5312, 1.0, 0.5312, 0.5, 0.5312, 0.5, 0.5312, 1.0, 0.5, 1.0, 0.5, 0.5, 0.5, 0.5, 0.5, 1.0, 0.4688, 1.0, 0.4688, 0.5, 0.4688, 0.5, 0.4688, 1.0, 0.4375, 1.0, 0.4375, 0.5, 0.4375, 0.5, 0.4375, 1.0, 0.4062, 1.0, 0.4062, 0.5, 0.4062, 0.5, 0.4062, 1.0, 0.375, 1.0, 0.375, 0.5, 0.375, 0.5, 0.375, 1.0, 0.3438, 1.0, 0.3438, 0.5, 0.3438, 0.5, 0.3438, 1.0, 0.3125, 1.0, 0.3125, 0.5, 0.3125, 0.5, 0.3125, 1.0, 0.2812, 1.0, 0.2812, 0.5, 0.2812, 0.5, 0.2812, 1.0, 0.25, 1.0, 0.25, 0.5, 0.25, 0.5, 0.25, 1.0, 0.2188, 1.0, 0.2188, 0.5, 0.2188, 0.5, 0.2188, 1.0, 0.1875, 1.0, 0.1875, 0.5, 0.1875, 0.5, 0.1875, 1.0, 0.1562, 1.0, 0.1562, 0.5, 0.1562, 0.5, 0.1562, 1.0, 0.125, 1.0, 0.125, 0.5, 0.125, 0.5, 0.125, 1.0, 0.09375, 1.0, 0.09375, 0.5, 0.09375, 0.5, 0.09375, 1.0, 0.0625, 1.0, 0.0625, 0.5, 0.7812, 1.0, 0.8125, 1.0, 0.8125, 1.0, 0.7812, 1.0, 0.0625, 0.5, 0.0625, 1.0, 0.03125, 1.0, 0.03125, 0.5, 0.03125, 0.5, 0.03125, 1.0, 0.0, 1.0, 0.0, 0.5, 0.75, 0.49, 0.7968, 0.4854, 0.8418, 0.4717, 0.8833, 0.4496, 0.9197, 0.4197, 0.9496, 0.3833, 0.9717, 0.3418, 0.9854, 0.2968, 0.99, 0.25, 0.9854, 0.2032, 0.9717, 0.1582, 0.9496, 0.1167, 0.9197, 0.08029, 0.8833, 0.05045, 0.8418, 0.02827, 0.7968, 0.01461, 0.75, 0.01, 0.7032, 0.01461, 0.6582, 0.02827, 0.6167, 0.05045, 0.5803, 0.08029, 0.5504, 0.1167, 0.5283, 0.1582, 0.5146, 0.2032, 0.51, 0.25, 0.5146, 0.2968, 0.5283, 0.3418, 0.5504, 0.3833, 0.5803, 0.4197, 0.6167, 0.4496, 0.6582, 0.4717, 0.7032, 0.4854, 0.0, 1.0, 0.03125, 1.0, 0.03125, 1.0, 0.0, 1.0, 0.5, 1.0, 0.5312, 1.0, 0.5312, 1.0, 0.5, 1.0, 0.2188, 1.0, 0.25, 1.0, 0.25, 1.0, 0.2188, 1.0, 0.9062, 1.0, 0.9375, 1.0, 0.9375, 1.0, 0.9062, 1.0, 0.625, 1.0, 0.6562, 1.0, 0.6562, 1.0, 0.625, 1.0, 0.3438, 1.0, 0.375, 1.0, 0.375, 1.0, 0.3438, 1.0, 0.0625, 1.0, 0.09375, 1.0, 0.09375, 1.0, 0.0625, 1.0, 0.75, 1.0, 0.7812, 1.0, 0.7812, 1.0, 0.75, 1.0, 0.4688, 1.0, 0.5, 1.0, 0.5, 1.0, 0.4688, 1.0, 0.1875, 1.0, 0.2188, 1.0, 0.2188, 1.0, 0.1875, 1.0, 0.875, 1.0, 0.9062, 1.0, 0.9062, 1.0, 0.875, 1.0, 0.5938, 1.0, 0.625, 1.0, 0.625, 1.0, 0.5938, 1.0, 0.3125, 1.0, 0.3438, 1.0, 0.3438, 1.0, 0.3125, 1.0, 0.03125, 1.0, 0.0625, 1.0, 0.0625, 1.0, 0.03125, 1.0, 0.7188, 1.0, 0.75, 1.0, 0.75, 1.0, 0.7188, 1.0, 0.4375, 1.0, 0.4688, 1.0, 0.4688, 1.0, 0.4375, 1.0, 0.1562, 1.0, 0.1875, 1.0, 0.1875, 1.0, 0.1562, 1.0, 0.8438, 1.0, 0.875, 1.0, 0.875, 1.0, 0.8438, 1.0, 0.5625, 1.0, 0.5938, 1.0, 0.5938, 1.0, 0.5625, 1.0, 0.2812, 1.0, 0.3125, 1.0, 0.3125, 1.0, 0.2812, 1.0, 0.9688, 1.0, 1.0, 1.0, 1.0, 1.0, 0.9688, 1.0, 0.0, 1.0, 0.03125, 1.0, 0.03125, 1.0, 0.0, 1.0, 0.6875, 1.0, 0.7188, 1.0, 0.7188, 1.0, 0.6875, 1.0, 0.4062, 1.0, 0.4375, 1.0, 0.4375, 1.0, 0.4062, 1.0, 0.125, 1.0, 0.1562, 1.0, 0.1562, 1.0, 0.125, 1.0, 0.8125, 1.0, 0.8438, 1.0, 0.8438, 1.0, 0.8125, 1.0, 0.5312, 1.0, 0.5625, 1.0, 0.5625, 1.0, 0.5312, 1.0, 0.25, 1.0, 0.2812, 1.0, 0.2812, 1.0, 0.25, 1.0, 0.9375, 1.0, 0.9688, 1.0, 0.9688, 1.0, 0.9375, 1.0, 0.6562, 1.0, 0.6875, 1.0, 0.6875, 1.0, 0.6562, 1.0, 0.375, 1.0, 0.4062, 1.0, 0.4062, 1.0, 0.375, 1.0, 0.09375, 1.0, 0.125, 1.0, 0.125, 1.0, 0.09375, 1.0, 0.3125, 1.0, 0.3438, 1.0, 0.3438, 1.0, 0.3125, 1.0, 0.4062, 1.0, 0.4375, 1.0, 0.4375, 1.0, 0.4062, 1.0, 0.8125, 1.0, 0.8438, 1.0, 0.8438, 1.0, 0.8125, 1.0, 0.375, 1.0, 0.4062, 1.0, 0.4062, 1.0, 0.375, 1.0, 0.7812, 1.0, 0.8125, 1.0, 0.8125, 1.0, 0.7812, 1.0, 0.3438, 1.0, 0.375, 1.0, 0.375, 1.0, 0.3438, 1.0, 0.75, 1.0, 0.7812, 1.0, 0.7812, 1.0, 0.75, 1.0, 0.3125, 1.0, 0.3438, 1.0, 0.3438, 1.0, 0.3125, 1.0, 0.7188, 1.0, 0.75, 1.0, 0.75, 1.0, 0.7188, 1.0, 0.2812, 1.0, 0.3125, 1.0, 0.3125, 1.0, 0.2812, 1.0, 0.6875, 1.0, 0.7188, 1.0, 0.7188, 1.0, 0.6875, 1.0, 0.25, 1.0, 0.2812, 1.0, 0.2812, 1.0, 0.25, 1.0, 0.6562, 1.0, 0.6875, 1.0, 0.6875, 1.0, 0.6562, 1.0, 0.2188, 1.0, 0.25, 1.0, 0.25, 1.0, 0.2188, 1.0, 0.625, 1.0, 0.6562, 1.0, 0.6562, 1.0, 0.625, 1.0, 0.1875, 1.0, 0.2188, 1.0, 0.2188, 1.0, 0.1875, 1.0, 0.5938, 1.0, 0.625, 1.0, 0.625, 1.0, 0.5938, 1.0, 0.1562, 1.0, 0.1875, 1.0, 0.1875, 1.0, 0.1562, 1.0, 0.5625, 1.0, 0.5938, 1.0, 0.5938, 1.0, 0.5625, 1.0, 0.9688, 1.0, 1.0, 1.0, 1.0, 1.0, 0.9688, 1.0, 0.125, 1.0, 0.1562, 1.0, 0.1562, 1.0, 0.125, 1.0, 0.5312, 1.0, 0.5625, 1.0, 0.5625, 1.0, 0.5312, 1.0, 0.9375, 1.0, 0.9688, 1.0, 0.9688, 1.0, 0.9375, 1.0, 0.09375, 1.0, 0.125, 1.0, 0.125, 1.0, 0.09375, 1.0, 0.5, 1.0, 0.5312, 1.0, 0.5312, 1.0, 0.5, 1.0, 0.9062, 1.0, 0.9375, 1.0, 0.9375, 1.0, 0.9062, 1.0, 0.0625, 1.0, 0.09375, 1.0, 0.09375, 1.0, 0.0625, 1.0, 0.4688, 1.0, 0.5, 1.0, 0.5, 1.0, 0.4688, 1.0, 0.875, 1.0, 0.9062, 1.0, 0.9062, 1.0, 0.875, 1.0, 0.03125, 1.0, 0.0625, 1.0, 0.0625, 1.0, 0.03125, 1.0, 0.4375, 1.0, 0.4688, 1.0, 0.4688, 1.0, 0.4375, 1.0, 0.8438, 1.0, 0.875, 1.0, 0.875, 1.0, 0.8438, 1.0, 0.2188, 1.0, 0.25, 1.0, 0.25, 1.0, 0.2188, 1.0, 0.7188, 1.0, 0.75, 1.0, 0.75, 1.0, 0.7188, 1.0, 0.2812, 1.0, 0.3125, 1.0, 0.3125, 1.0, 0.2812, 1.0, 0.6875, 1.0, 0.7188, 1.0, 0.7188, 1.0, 0.6875, 1.0, 0.25, 1.0, 0.2812, 1.0, 0.2812, 1.0, 0.25, 1.0, 0.6562, 1.0, 0.6875, 1.0, 0.6875, 1.0, 0.6562, 1.0, 0.2188, 1.0, 0.25, 1.0, 0.25, 1.0, 0.2188, 1.0, 0.625, 1.0, 0.6562, 1.0, 0.6562, 1.0, 0.625, 1.0, 0.1875, 1.0, 0.2188, 1.0, 0.2188, 1.0, 0.1875, 1.0, 0.5938, 1.0, 0.625, 1.0, 0.625, 1.0, 0.5938, 1.0, 0.1562, 1.0, 0.1875, 1.0, 0.1875, 1.0, 0.1562, 1.0, 0.5625, 1.0, 0.5938, 1.0, 0.5938, 1.0, 0.5625, 1.0, 0.9688, 1.0, 1.0, 1.0, 1.0, 1.0, 0.9688, 1.0, 0.125, 1.0, 0.1562, 1.0, 0.1562, 1.0, 0.125, 1.0, 0.5312, 1.0, 0.5625, 1.0, 0.5625, 1.0, 0.5312, 1.0, 0.9375, 1.0, 0.9688, 1.0, 0.9688, 1.0, 0.9375, 1.0, 0.09375, 1.0, 0.125, 1.0, 0.125, 1.0, 0.09375, 1.0, 0.5, 1.0, 0.5312, 1.0, 0.5312, 1.0, 0.5, 1.0, 0.9062, 1.0, 0.9375, 1.0, 0.9375, 1.0, 0.9062, 1.0, 0.0625, 1.0, 0.09375, 1.0, 0.09375, 1.0, 0.0625, 1.0, 0.4688, 1.0, 0.5, 1.0, 0.5, 1.0, 0.4688, 1.0, 0.875, 1.0, 0.9062, 1.0, 0.9062, 1.0, 0.875, 1.0, 0.03125, 1.0, 0.0625, 1.0, 0.0625, 1.0, 0.03125, 1.0, 0.4375, 1.0, 0.4688, 1.0, 0.4688, 1.0, 0.4375, 1.0, 0.8438, 1.0, 0.875, 1.0, 0.875, 1.0, 0.8438, 1.0, 0.0, 1.0, 0.03125, 1.0, 0.03125, 1.0, 0.0, 1.0, 0.4062, 1.0, 0.4375, 1.0, 0.4375, 1.0, 0.4062, 1.0, 0.8125, 1.0, 0.8438, 1.0, 0.8438, 1.0, 0.8125, 1.0, 0.375, 1.0, 0.4062, 1.0, 0.4062, 1.0, 0.375, 1.0, 0.7812, 1.0, 0.8125, 1.0, 0.8125, 1.0, 0.7812, 1.0, 0.3438, 1.0, 0.375, 1.0, 0.375, 1.0, 0.3438, 1.0, 0.75, 1.0, 0.7812, 1.0, 0.7812, 1.0, 0.75, 1.0, 0.2968, 0.4854, 0.25, 0.49, 0.2032, 0.4854, 0.1582, 0.4717, 0.1167, 0.4496, 0.08029, 0.4197, 0.05045, 0.3833, 0.02827, 0.3418, 0.01461, 0.2968, 0.01, 0.25, 0.1551, 0.2432, 0.1551, 0.254, 0.3565, 0.254, 0.49, 0.25, 0.4854, 0.2968, 0.4717, 0.3418, 0.4496, 0.3833, 0.4197, 0.4197, 0.3833, 0.4496, 0.3418, 0.4717, 0.625, 1.0, 0.6562, 1.0, 0.6562, 1.0, 0.625, 1.0, 0.1875, 1.0, 0.2188, 1.0, 0.2188, 1.0, 0.1875, 1.0, 0.5938, 1.0, 0.625, 1.0, 0.625, 1.0, 0.5938, 1.0, 0.1562, 1.0, 0.1875, 1.0, 0.1875, 1.0, 0.1562, 1.0, 0.5625, 1.0, 0.5938, 1.0, 0.5938, 1.0, 0.5625, 1.0, 0.9688, 1.0, 1.0, 1.0, 1.0, 1.0, 0.9688, 1.0, 0.125, 1.0, 0.1562, 1.0, 0.1562, 1.0, 0.125, 1.0, 0.5312, 1.0, 0.5625, 1.0, 0.5625, 1.0, 0.5312, 1.0, 0.9375, 1.0, 0.9688, 1.0, 0.9688, 1.0, 0.9375, 1.0, 0.09375, 1.0, 0.125, 1.0, 0.125, 1.0, 0.09375, 1.0, 0.5, 1.0, 0.5312, 1.0, 0.5312, 1.0, 0.5, 1.0, 0.9062, 1.0, 0.9375, 1.0, 0.9375, 1.0, 0.9062, 1.0, 0.0625, 1.0, 0.09375, 1.0, 0.09375, 1.0, 0.0625, 1.0, 0.4688, 1.0, 0.5, 1.0, 0.5, 1.0, 0.4688, 1.0, 0.875, 1.0, 0.9062, 1.0, 0.9062, 1.0, 0.875, 1.0, 0.03125, 1.0, 0.0625, 1.0, 0.0625, 1.0, 0.03125, 1.0, 0.4375, 1.0, 0.4688, 1.0, 0.4688, 1.0, 0.4375, 1.0, 0.8438, 1.0, 0.875, 1.0, 0.875, 1.0, 0.8438, 1.0, 0.0, 1.0, 0.03125, 1.0, 0.03125, 1.0, 0.0, 1.0, 0.4062, 1.0, 0.4375, 1.0, 0.4375, 1.0, 0.4062, 1.0, 0.8125, 1.0, 0.8438, 1.0, 0.8438, 1.0, 0.8125, 1.0, 0.375, 1.0, 0.4062, 1.0, 0.4062, 1.0, 0.375, 1.0, 0.7812, 1.0, 0.8125, 1.0, 0.8125, 1.0, 0.7812, 1.0, 0.3438, 1.0, 0.375, 1.0, 0.375, 1.0, 0.3438, 1.0, 0.75, 1.0, 0.7812, 1.0, 0.7812, 1.0, 0.75, 1.0, 0.3125, 1.0, 0.3438, 1.0, 0.3438, 1.0, 0.3125, 1.0, 0.7188, 1.0, 0.75, 1.0, 0.75, 1.0, 0.7188, 1.0, 0.2812, 1.0, 0.3125, 1.0, 0.3125, 1.0, 0.2812, 1.0, 0.6875, 1.0, 0.7188, 1.0, 0.7188, 1.0, 0.6875, 1.0, 0.25, 1.0, 0.2812, 1.0, 0.2812, 1.0, 0.25, 1.0, 0.6562, 1.0, 0.6875, 1.0, 0.6875, 1.0, 0.6562, 1.0, 0.49, 0.25, 0.3565, 0.254, 0.3565, 0.2432, 0.1551, 0.2432, 0.01, 0.25, 0.01461, 0.2032, 0.02827, 0.1582, 0.05045, 0.1167, 0.08029, 0.08029, 0.1167, 0.05045, 0.1582, 0.02827, 0.2032, 0.01461, 0.25, 0.01, 0.2968, 0.01461, 0.3418, 0.02827, 0.3833, 0.05045, 0.4197, 0.08029, 0.4496, 0.1167, 0.4717, 0.1582, 0.4854, 0.2032, 0.7203, 0.75, 0.875, 0.75, 0.875, 0.5, 0.7203, 0.5, 0.375, 0.8453, 0.375, 1.0, 0.625, 1.0, 0.625, 0.8453])
me_cube_036.materials.append(mat_pintu)
me_cube_036.materials.append(mat_gagang_pintu)
me_cube_036.use_remesh_preserve_volume = False
me_cube_036.use_remesh_preserve_attributes = False
me_cube_036.use_mirror_vertex_groups = False
me_cube_036.update()
me_cube_337 = bpy.data.meshes.new('Cube.337')
me_cube_337.from_pydata([(1.0, 0.0216, -0.5017), (1.0, 0.0216, -0.5517), (1.0, -0.03837, -0.5017), (1.0, -0.03837, -0.5517), (-1.104, 0.0216, -0.5017), (-1.104, 0.0216, -0.5517), (-1.104, -0.03837, -0.5017), (-1.104, -0.03837, -0.5517), (1.0, 0.0216, 0.5517), (1.0, 0.0216, 0.5017), (1.0, -0.03837, 0.5517), (1.0, -0.03837, 0.5017), (-1.104, 0.0216, 0.5517), (-1.104, 0.0216, 0.5017), (-1.104, -0.03837, 0.5517), (-1.104, -0.03837, 0.5017), (-1.0, 0.0216, -0.5017), (-1.104, 0.0216, -0.5017), (-1.0, -0.03837, -0.5017), (-1.104, -0.03837, -0.5017), (-1.0, 0.0216, 0.5017), (-1.104, 0.0216, 0.5017), (-1.0, -0.03837, 0.5017), (-1.104, -0.03837, 0.5017)], [], [(0, 4, 6, 2), (3, 2, 6, 7), (7, 6, 4, 5), (5, 1, 3, 7), (1, 0, 2, 3), (5, 4, 0, 1), (8, 12, 14, 10), (11, 10, 14, 15), (15, 14, 12, 13), (13, 9, 11, 15), (9, 8, 10, 11), (13, 12, 8, 9), (16, 20, 22, 18), (19, 18, 22, 23), (23, 22, 20, 21), (21, 17, 19, 23), (17, 16, 18, 19), (21, 20, 16, 17)])
_uv = me_cube_337.uv_layers.new(name='UVMap')
_uv.uv.foreach_set('vector', [0.625, 0.5, 0.875, 0.5, 0.875, 0.75, 0.625, 0.75, 0.375, 0.75, 0.625, 0.75, 0.625, 1.0, 0.375, 1.0, 0.375, 0.0, 0.625, 0.0, 0.625, 0.25, 0.375, 0.25, 0.125, 0.5, 0.375, 0.5, 0.375, 0.75, 0.125, 0.75, 0.375, 0.5, 0.625, 0.5, 0.625, 0.75, 0.375, 0.75, 0.375, 0.25, 0.625, 0.25, 0.625, 0.5, 0.375, 0.5, 0.625, 0.5, 0.875, 0.5, 0.875, 0.75, 0.625, 0.75, 0.375, 0.75, 0.625, 0.75, 0.625, 1.0, 0.375, 1.0, 0.375, 0.0, 0.625, 0.0, 0.625, 0.25, 0.375, 0.25, 0.125, 0.5, 0.375, 0.5, 0.375, 0.75, 0.125, 0.75, 0.375, 0.5, 0.625, 0.5, 0.625, 0.75, 0.375, 0.75, 0.375, 0.25, 0.625, 0.25, 0.625, 0.5, 0.375, 0.5, 0.625, 0.5, 0.875, 0.5, 0.875, 0.75, 0.625, 0.75, 0.375, 0.75, 0.625, 0.75, 0.625, 1.0, 0.375, 1.0, 0.375, 0.0, 0.625, 0.0, 0.625, 0.25, 0.375, 0.25, 0.125, 0.5, 0.375, 0.5, 0.375, 0.75, 0.125, 0.75, 0.375, 0.5, 0.625, 0.5, 0.625, 0.75, 0.375, 0.75, 0.375, 0.25, 0.625, 0.25, 0.625, 0.5, 0.375, 0.5])
me_cube_337.materials.append(mat_pintu_001)
me_cube_337.materials.append(mat_gagang_pintu_001)
me_cube_337.use_remesh_preserve_volume = False
me_cube_337.use_remesh_preserve_attributes = False
me_cube_337.use_mirror_vertex_groups = False
me_cube_337.update()

# ---- objects
ob_wall = bpy.data.objects.new('Wall', me_plane_004)
ob_door = bpy.data.objects.new('Door', me_cube_036)
ob_frame = bpy.data.objects.new('Frame', me_cube_337)

# ---- transforms, parenting, visibility, modifiers, constraints
ob_wall.location = (-0.9177, 0.0, 10.34)
ob_wall.rotation_euler = (0.0, 1.571, 0.0)
ob_wall.scale = (16.5, -17.66, 1.0)
ob_wall.lineart.crease_threshold = 0.0
ob_door.location = (-0.7531, 3.623, 0.7955)
ob_door.rotation_euler = (-11.0, 1.571, 0.0)
ob_door.scale = (7.0, 7.0, 7.0)
ob_door.lock_rotations_4d = False
ob_door.empty_display_type = 'ARROWS'
ob_door.lineart.crease_threshold = 0.0
ob_frame.location = (-0.7531, 0.09819, 0.7955)
ob_frame.rotation_euler = (1.571, 1.571, 0.0)
ob_frame.scale = (7.0, 7.0, 7.0)
ob_frame.lock_rotations_4d = False
ob_frame.empty_display_type = 'ARROWS'
ob_frame.lineart.crease_threshold = 0.0

# ---- collection membership
scene.collection.objects.link(ob_wall)
scene.collection.objects.link(ob_door)
scene.collection.objects.link(ob_frame)

# ---- scene / render settings (as saved in the file)
scene.frame_start = 1; scene.frame_end = 250; scene.frame_set(5)
scene.render.engine = 'BLENDER_EEVEE_NEXT'
scene.cycles.use_denoising = False
scene.cycles.samples = 128
scene.cycles.sampling_pattern = 'TABULATED_SOBOL'
scene.cycles.use_adaptive_sampling = False
scene.cycles.use_light_tree = False
scene.view_settings.view_transform = 'Filmic'
bpy.context.view_layer.update()

# ---- added for rendering (the .blend has no active camera and no usable light): camera, sun
cam_auto = bpy.data.cameras.new('AutoCamera')
cam_auto.lens = 50.0
cam_auto.sensor_width = 36.0
cam_auto.clip_end = 1000.0
ob_auto_camera = bpy.data.objects.new('AutoCamera', cam_auto)
scene.collection.objects.link(ob_auto_camera)
ob_auto_camera.location = (43.867, -53.7314, 46.1369)
ob_auto_camera.rotation_euler = (1.09748, -7.21219e-08, 0.694738)
scene.camera = ob_auto_camera
light_auto_sun = bpy.data.lights.new('AutoSun', 'SUN')
light_auto_sun.energy = 3.0
light_auto_sun.angle = 0.0523599
ob_auto_sun = bpy.data.objects.new('AutoSun', light_auto_sun)
scene.collection.objects.link(ob_auto_sun)
ob_auto_sun.rotation_euler = (0.872665, 0.174533, 0.523599)
bpy.context.view_layer.update()
